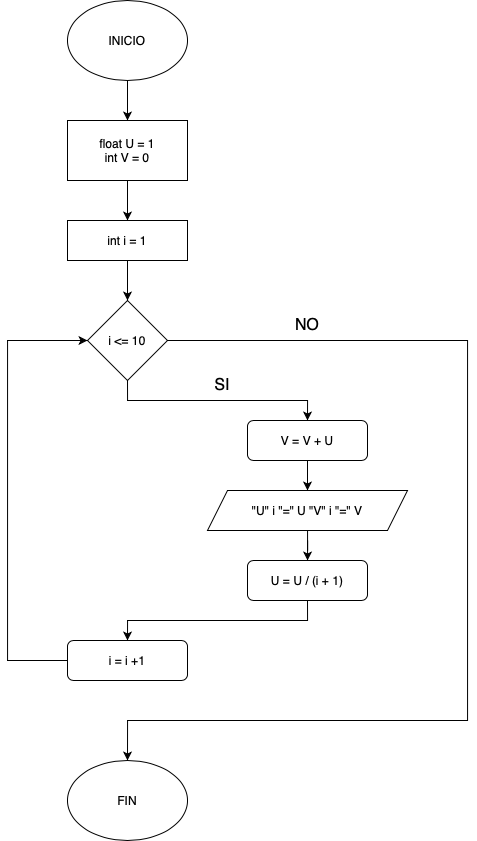

The diagram above was exported from draw.io. Its source (the exported page's mxGraphModel, read from the mxfile embedded in the PNG):
<mxGraphModel dx="529" dy="734" grid="1" gridSize="10" guides="1" tooltips="1" connect="1" arrows="1" fold="1" page="1" pageScale="1" pageWidth="827" pageHeight="1169" math="0" shadow="0">
  <root>
    <mxCell id="0" />
    <mxCell id="1" parent="0" />
    <mxCell id="zpoAKmHmE9RqnJ88Grv5-2" value="" style="edgeStyle=orthogonalEdgeStyle;rounded=0;orthogonalLoop=1;jettySize=auto;html=1;" edge="1" parent="1" source="zpoAKmHmE9RqnJ88Grv5-3" target="zpoAKmHmE9RqnJ88Grv5-5">
      <mxGeometry relative="1" as="geometry" />
    </mxCell>
    <mxCell id="zpoAKmHmE9RqnJ88Grv5-3" value="INICIO" style="ellipse;whiteSpace=wrap;html=1;" vertex="1" parent="1">
      <mxGeometry x="240" y="20" width="120" height="80" as="geometry" />
    </mxCell>
    <mxCell id="zpoAKmHmE9RqnJ88Grv5-4" value="" style="edgeStyle=orthogonalEdgeStyle;rounded=0;orthogonalLoop=1;jettySize=auto;html=1;" edge="1" parent="1" source="zpoAKmHmE9RqnJ88Grv5-5" target="zpoAKmHmE9RqnJ88Grv5-10">
      <mxGeometry relative="1" as="geometry" />
    </mxCell>
    <mxCell id="zpoAKmHmE9RqnJ88Grv5-5" value="float U = 1&lt;div&gt;int V = 0&lt;/div&gt;" style="rounded=0;whiteSpace=wrap;html=1;" vertex="1" parent="1">
      <mxGeometry x="240" y="140" width="120" height="60" as="geometry" />
    </mxCell>
    <mxCell id="zpoAKmHmE9RqnJ88Grv5-7" style="edgeStyle=orthogonalEdgeStyle;rounded=0;orthogonalLoop=1;jettySize=auto;html=1;exitX=1;exitY=0.5;exitDx=0;exitDy=0;entryX=0.5;entryY=0;entryDx=0;entryDy=0;" edge="1" parent="1" source="zpoAKmHmE9RqnJ88Grv5-8" target="zpoAKmHmE9RqnJ88Grv5-17">
      <mxGeometry relative="1" as="geometry">
        <Array as="points">
          <mxPoint x="640" y="360" />
          <mxPoint x="640" y="740" />
          <mxPoint x="300" y="740" />
        </Array>
      </mxGeometry>
    </mxCell>
    <mxCell id="zpoAKmHmE9RqnJ88Grv5-21" style="edgeStyle=orthogonalEdgeStyle;rounded=0;orthogonalLoop=1;jettySize=auto;html=1;exitX=0.5;exitY=1;exitDx=0;exitDy=0;entryX=0.5;entryY=0;entryDx=0;entryDy=0;" edge="1" parent="1" source="zpoAKmHmE9RqnJ88Grv5-8" target="zpoAKmHmE9RqnJ88Grv5-20">
      <mxGeometry relative="1" as="geometry" />
    </mxCell>
    <mxCell id="zpoAKmHmE9RqnJ88Grv5-8" value="i &amp;lt;= 10" style="rhombus;whiteSpace=wrap;html=1;" vertex="1" parent="1">
      <mxGeometry x="260" y="320" width="80" height="80" as="geometry" />
    </mxCell>
    <mxCell id="zpoAKmHmE9RqnJ88Grv5-9" value="" style="edgeStyle=orthogonalEdgeStyle;rounded=0;orthogonalLoop=1;jettySize=auto;html=1;" edge="1" parent="1" source="zpoAKmHmE9RqnJ88Grv5-10" target="zpoAKmHmE9RqnJ88Grv5-8">
      <mxGeometry relative="1" as="geometry" />
    </mxCell>
    <mxCell id="zpoAKmHmE9RqnJ88Grv5-10" value="int i = 1" style="rounded=0;whiteSpace=wrap;html=1;" vertex="1" parent="1">
      <mxGeometry x="240" y="240" width="120" height="40" as="geometry" />
    </mxCell>
    <mxCell id="zpoAKmHmE9RqnJ88Grv5-11" style="edgeStyle=orthogonalEdgeStyle;rounded=0;orthogonalLoop=1;jettySize=auto;html=1;exitX=0;exitY=0.5;exitDx=0;exitDy=0;entryX=0;entryY=0.5;entryDx=0;entryDy=0;" edge="1" parent="1" source="zpoAKmHmE9RqnJ88Grv5-12" target="zpoAKmHmE9RqnJ88Grv5-8">
      <mxGeometry relative="1" as="geometry">
        <Array as="points">
          <mxPoint x="180" y="680" />
          <mxPoint x="180" y="360" />
        </Array>
      </mxGeometry>
    </mxCell>
    <mxCell id="zpoAKmHmE9RqnJ88Grv5-12" value="i = i +1" style="rounded=1;whiteSpace=wrap;html=1;" vertex="1" parent="1">
      <mxGeometry x="240" y="660" width="120" height="40" as="geometry" />
    </mxCell>
    <mxCell id="zpoAKmHmE9RqnJ88Grv5-13" value="" style="edgeStyle=orthogonalEdgeStyle;rounded=0;orthogonalLoop=1;jettySize=auto;html=1;" edge="1" parent="1" source="zpoAKmHmE9RqnJ88Grv5-14" target="zpoAKmHmE9RqnJ88Grv5-16">
      <mxGeometry relative="1" as="geometry" />
    </mxCell>
    <mxCell id="zpoAKmHmE9RqnJ88Grv5-14" value="&quot;U&quot; i &quot;=&quot; U &quot;V&quot; i &quot;=&quot; V" style="shape=parallelogram;perimeter=parallelogramPerimeter;whiteSpace=wrap;html=1;fixedSize=1;" vertex="1" parent="1">
      <mxGeometry x="380" y="510" width="200" height="40" as="geometry" />
    </mxCell>
    <mxCell id="zpoAKmHmE9RqnJ88Grv5-15" style="edgeStyle=orthogonalEdgeStyle;rounded=0;orthogonalLoop=1;jettySize=auto;html=1;exitX=0.5;exitY=1;exitDx=0;exitDy=0;entryX=0.5;entryY=0;entryDx=0;entryDy=0;" edge="1" parent="1" source="zpoAKmHmE9RqnJ88Grv5-16" target="zpoAKmHmE9RqnJ88Grv5-12">
      <mxGeometry relative="1" as="geometry" />
    </mxCell>
    <mxCell id="zpoAKmHmE9RqnJ88Grv5-16" value="U = U / (i + 1)" style="rounded=1;whiteSpace=wrap;html=1;" vertex="1" parent="1">
      <mxGeometry x="420" y="580" width="120" height="40" as="geometry" />
    </mxCell>
    <mxCell id="zpoAKmHmE9RqnJ88Grv5-17" value="FIN" style="ellipse;whiteSpace=wrap;html=1;" vertex="1" parent="1">
      <mxGeometry x="240" y="780" width="120" height="80" as="geometry" />
    </mxCell>
    <mxCell id="zpoAKmHmE9RqnJ88Grv5-18" value="SI" style="text;html=1;align=center;verticalAlign=middle;whiteSpace=wrap;rounded=0;fontSize=16;" vertex="1" parent="1">
      <mxGeometry x="380" y="390" width="30" height="30" as="geometry" />
    </mxCell>
    <mxCell id="zpoAKmHmE9RqnJ88Grv5-19" value="NO" style="text;html=1;align=center;verticalAlign=middle;whiteSpace=wrap;rounded=0;fontSize=16;" vertex="1" parent="1">
      <mxGeometry x="465" y="330" width="30" height="30" as="geometry" />
    </mxCell>
    <mxCell id="zpoAKmHmE9RqnJ88Grv5-23" style="edgeStyle=orthogonalEdgeStyle;rounded=0;orthogonalLoop=1;jettySize=auto;html=1;exitX=0.5;exitY=1;exitDx=0;exitDy=0;entryX=0.5;entryY=0;entryDx=0;entryDy=0;" edge="1" parent="1" source="zpoAKmHmE9RqnJ88Grv5-20" target="zpoAKmHmE9RqnJ88Grv5-14">
      <mxGeometry relative="1" as="geometry" />
    </mxCell>
    <mxCell id="zpoAKmHmE9RqnJ88Grv5-20" value="V = V + U" style="rounded=1;whiteSpace=wrap;html=1;" vertex="1" parent="1">
      <mxGeometry x="420" y="440" width="120" height="40" as="geometry" />
    </mxCell>
  </root>
</mxGraphModel>